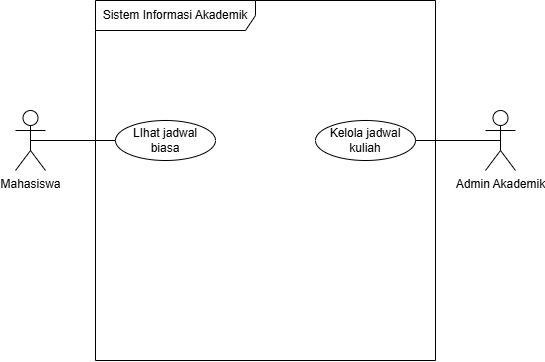

The diagram above was exported from draw.io. Its source (the exported page's mxGraphModel, read from the mxfile embedded in the PNG):
<mxGraphModel dx="691" dy="832" grid="1" gridSize="10" guides="1" tooltips="1" connect="1" arrows="1" fold="1" page="1" pageScale="1" pageWidth="850" pageHeight="1100" math="0" shadow="0">
  <root>
    <mxCell id="0" />
    <mxCell id="1" parent="0" />
    <mxCell id="P8P4agUk8rLHEHFKytS0-1" parent="1" style="shape=umlFrame;whiteSpace=wrap;html=1;pointerEvents=0;recursiveResize=0;container=1;collapsible=0;width=160;" value="Sistem Informasi Akademik" vertex="1">
      <mxGeometry height="360" width="340" x="240" y="200" as="geometry" />
    </mxCell>
    <mxCell id="P8P4agUk8rLHEHFKytS0-7" parent="P8P4agUk8rLHEHFKytS0-1" style="ellipse;html=1;whiteSpace=wrap;" value="Kelola jadwal kuliah" vertex="1">
      <mxGeometry height="40" width="100" x="220" y="120" as="geometry" />
    </mxCell>
    <mxCell id="2kE6_-TC67OE8pyqjlaK-1" parent="P8P4agUk8rLHEHFKytS0-1" style="ellipse;html=1;whiteSpace=wrap;" value="LIhat jadwal&lt;div&gt;biasa&lt;/div&gt;" vertex="1">
      <mxGeometry height="40" width="100" x="20" y="120" as="geometry" />
    </mxCell>
    <mxCell id="P8P4agUk8rLHEHFKytS0-2" parent="1" style="shape=umlActor;verticalLabelPosition=bottom;verticalAlign=top;html=1;" value="Admin Akademik" vertex="1">
      <mxGeometry height="60" width="30" x="630" y="310" as="geometry" />
    </mxCell>
    <mxCell id="2kE6_-TC67OE8pyqjlaK-2" edge="1" parent="1" source="P8P4agUk8rLHEHFKytS0-3" style="rounded=0;orthogonalLoop=1;jettySize=auto;html=1;exitX=0.5;exitY=0.5;exitDx=0;exitDy=0;exitPerimeter=0;entryX=0;entryY=0.5;entryDx=0;entryDy=0;endArrow=none;endFill=0;" target="2kE6_-TC67OE8pyqjlaK-1">
      <mxGeometry relative="1" as="geometry" />
    </mxCell>
    <mxCell id="P8P4agUk8rLHEHFKytS0-3" parent="1" style="shape=umlActor;verticalLabelPosition=bottom;verticalAlign=top;html=1;" value="Mahasiswa" vertex="1">
      <mxGeometry height="60" width="30" x="160" y="310" as="geometry" />
    </mxCell>
    <mxCell id="2kE6_-TC67OE8pyqjlaK-3" edge="1" parent="1" source="P8P4agUk8rLHEHFKytS0-7" style="rounded=0;orthogonalLoop=1;jettySize=auto;html=1;exitX=1;exitY=0.5;exitDx=0;exitDy=0;entryX=0.5;entryY=0.5;entryDx=0;entryDy=0;entryPerimeter=0;endArrow=none;endFill=0;" target="P8P4agUk8rLHEHFKytS0-2">
      <mxGeometry relative="1" as="geometry" />
    </mxCell>
  </root>
</mxGraphModel>